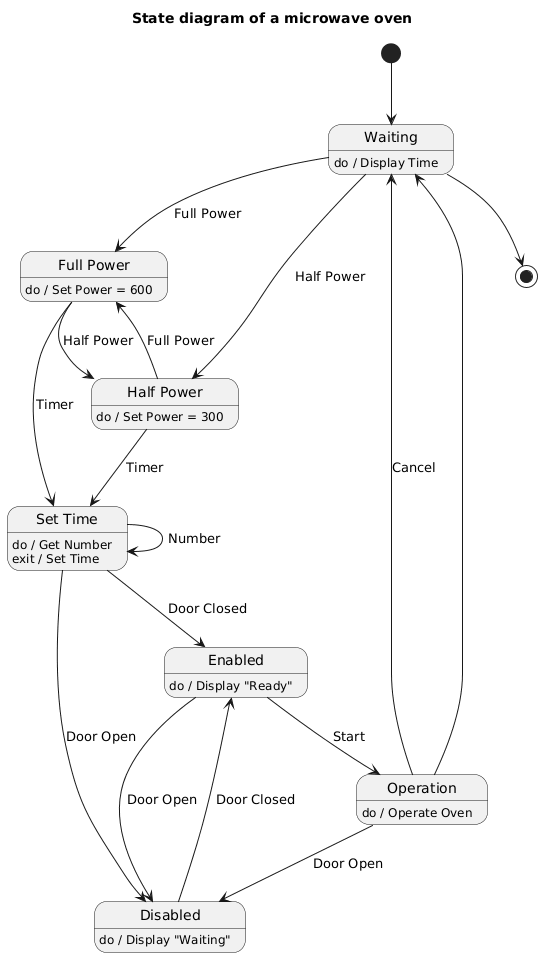

The diagram above was rendered by PlantUML. Its source (embedded in the PNG):
@startuml
title State diagram of a microwave oven

[*] --> Waiting

state Waiting
Waiting : do / Display Time

state "Full Power" as FullPower
FullPower : do / Set Power = 600

state "Half Power" as HalfPower
HalfPower : do / Set Power = 300

state "Set Time" as SetTime
SetTime : do / Get Number
SetTime : exit / Set Time

state Enabled
Enabled : do / Display "Ready"

state Disabled
Disabled : do / Display "Waiting"

state Operation
Operation : do / Operate Oven

Waiting --> FullPower : Full Power
Waiting --> HalfPower : Half Power

FullPower --> HalfPower : Half Power
HalfPower --> FullPower : Full Power

FullPower --> SetTime : Timer
HalfPower --> SetTime : Timer

SetTime --> SetTime : Number
SetTime --> Enabled : Door Closed
SetTime --> Disabled : Door Open

Enabled --> Operation : Start
Enabled --> Disabled : Door Open

Disabled --> Enabled : Door Closed

Operation --> Disabled : Door Open
Operation --> Waiting : Cancel
Operation --> Waiting

Waiting --> [*]
@enduml